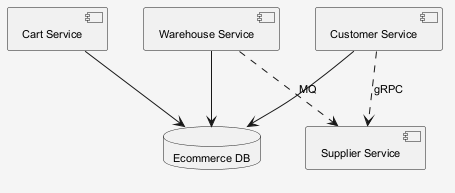

The diagram above was rendered by PlantUML. Its source (embedded in the PNG):
@startuml
skinparam shadowing false
skinparam backgroundColor #F5F5F5
skinparam defaultFontSize 11
component "Supplier Service" as C_SupplierService
component "Customer Service" as C_CustomerService
component "Cart Service" as C_CartService
component "Warehouse Service" as C_WarehouseService
database "Ecommerce DB" as DB_ecommerce
C_CustomerService --> DB_ecommerce
C_CartService --> DB_ecommerce
C_WarehouseService --> DB_ecommerce
C_WarehouseService ..> C_SupplierService : MQ
C_CustomerService ..> C_SupplierService : gRPC
@enduml